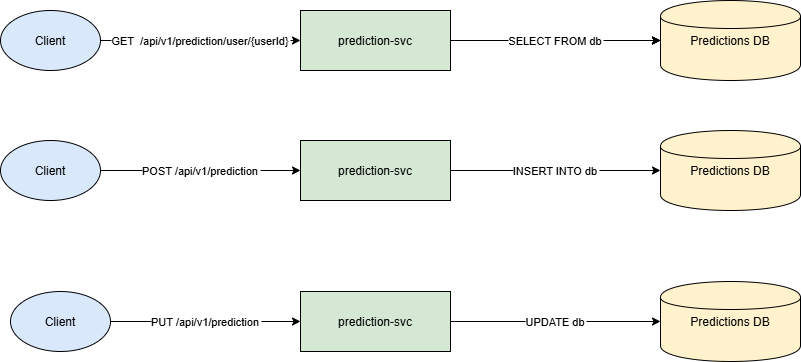

The diagram above was exported from draw.io. Its source (the exported page's mxGraphModel, read from the mxfile embedded in the PNG):
<mxGraphModel dx="1426" dy="743" grid="1" gridSize="10" guides="1" tooltips="1" connect="1" arrows="1" fold="1" page="1" pageScale="1" pageWidth="850" pageHeight="1100" math="0" shadow="0">
  <root>
    <mxCell id="0" />
    <mxCell id="1" parent="0" />
    <mxCell id="2" value="Client" style="shape=ellipse;fillColor=#dae8fc" parent="1" vertex="1">
      <mxGeometry x="20" y="90" width="100" height="60" as="geometry" />
    </mxCell>
    <mxCell id="4" value="prediction-svc" style="shape=rectangle;fillColor=#d5e8d4" parent="1" vertex="1">
      <mxGeometry x="320" y="90" width="150" height="60" as="geometry" />
    </mxCell>
    <mxCell id="5" value="Predictions DB" style="shape=cylinder;fillColor=#fff2cc" parent="1" vertex="1">
      <mxGeometry x="680" y="80" width="140" height="80" as="geometry" />
    </mxCell>
    <mxCell id="8" value="INSERT INTO db" style="edgeStyle=orthogonalEdgeStyle;rounded=0;" parent="1" source="4" target="5" edge="1">
      <mxGeometry relative="1" as="geometry" />
    </mxCell>
    <mxCell id="11" value="UPDATE db" style="edgeStyle=orthogonalEdgeStyle;rounded=0;" parent="1" source="4" target="5" edge="1">
      <mxGeometry relative="1" as="geometry" />
    </mxCell>
    <mxCell id="12" value="GET  /api/v1/prediction/user/{userId}" style="edgeStyle=orthogonalEdgeStyle;rounded=0;entryX=0;entryY=0.5;entryDx=0;entryDy=0;" parent="1" source="2" target="4" edge="1">
      <mxGeometry relative="1" as="geometry">
        <mxPoint x="20" y="150" as="targetPoint" />
        <mxPoint as="offset" />
      </mxGeometry>
    </mxCell>
    <mxCell id="14" value="SELECT FROM db" style="edgeStyle=orthogonalEdgeStyle;rounded=0;" parent="1" source="4" target="5" edge="1">
      <mxGeometry relative="1" as="geometry" />
    </mxCell>
    <mxCell id="HuSPATVTZBc-dm-uwzOt-14" value="Client" style="shape=ellipse;fillColor=#dae8fc" vertex="1" parent="1">
      <mxGeometry x="20" y="220" width="100" height="60" as="geometry" />
    </mxCell>
    <mxCell id="HuSPATVTZBc-dm-uwzOt-15" value="prediction-svc" style="shape=rectangle;fillColor=#d5e8d4" vertex="1" parent="1">
      <mxGeometry x="320" y="220" width="150" height="60" as="geometry" />
    </mxCell>
    <mxCell id="HuSPATVTZBc-dm-uwzOt-16" value="Predictions DB" style="shape=cylinder;fillColor=#fff2cc" vertex="1" parent="1">
      <mxGeometry x="680" y="210" width="140" height="80" as="geometry" />
    </mxCell>
    <mxCell id="HuSPATVTZBc-dm-uwzOt-19" value="POST /api/v1/prediction" style="edgeStyle=orthogonalEdgeStyle;rounded=0;entryX=0;entryY=0.5;entryDx=0;entryDy=0;" edge="1" parent="1" source="HuSPATVTZBc-dm-uwzOt-14" target="HuSPATVTZBc-dm-uwzOt-15">
      <mxGeometry relative="1" as="geometry">
        <mxPoint x="20" y="280" as="targetPoint" />
      </mxGeometry>
    </mxCell>
    <mxCell id="HuSPATVTZBc-dm-uwzOt-20" value="INSERT INTO db" style="edgeStyle=orthogonalEdgeStyle;rounded=0;exitX=1;exitY=0.5;exitDx=0;exitDy=0;entryX=0;entryY=0.5;entryDx=0;entryDy=0;" edge="1" parent="1" source="HuSPATVTZBc-dm-uwzOt-15" target="HuSPATVTZBc-dm-uwzOt-16">
      <mxGeometry relative="1" as="geometry">
        <mxPoint x="430" y="300" as="sourcePoint" />
        <mxPoint x="740" y="460" as="targetPoint" />
      </mxGeometry>
    </mxCell>
    <mxCell id="HuSPATVTZBc-dm-uwzOt-24" value="Client" style="shape=ellipse;fillColor=#dae8fc" vertex="1" parent="1">
      <mxGeometry x="30" y="371" width="100" height="60" as="geometry" />
    </mxCell>
    <mxCell id="HuSPATVTZBc-dm-uwzOt-25" value="prediction-svc" style="shape=rectangle;fillColor=#d5e8d4" vertex="1" parent="1">
      <mxGeometry x="320" y="371" width="150" height="60" as="geometry" />
    </mxCell>
    <mxCell id="HuSPATVTZBc-dm-uwzOt-26" value="Predictions DB" style="shape=cylinder;fillColor=#fff2cc" vertex="1" parent="1">
      <mxGeometry x="680" y="361" width="140" height="80" as="geometry" />
    </mxCell>
    <mxCell id="HuSPATVTZBc-dm-uwzOt-27" value="PUT /api/v1/prediction" style="edgeStyle=orthogonalEdgeStyle;rounded=0;entryX=0;entryY=0.5;entryDx=0;entryDy=0;" edge="1" parent="1" source="HuSPATVTZBc-dm-uwzOt-24" target="HuSPATVTZBc-dm-uwzOt-25">
      <mxGeometry relative="1" as="geometry">
        <mxPoint x="20" y="431" as="targetPoint" />
      </mxGeometry>
    </mxCell>
    <mxCell id="HuSPATVTZBc-dm-uwzOt-28" value="UPDATE db" style="edgeStyle=orthogonalEdgeStyle;rounded=0;exitX=1;exitY=0.5;exitDx=0;exitDy=0;entryX=0;entryY=0.5;entryDx=0;entryDy=0;" edge="1" parent="1" source="HuSPATVTZBc-dm-uwzOt-25" target="HuSPATVTZBc-dm-uwzOt-26">
      <mxGeometry relative="1" as="geometry">
        <mxPoint x="430" y="451" as="sourcePoint" />
        <mxPoint x="740" y="611" as="targetPoint" />
      </mxGeometry>
    </mxCell>
  </root>
</mxGraphModel>